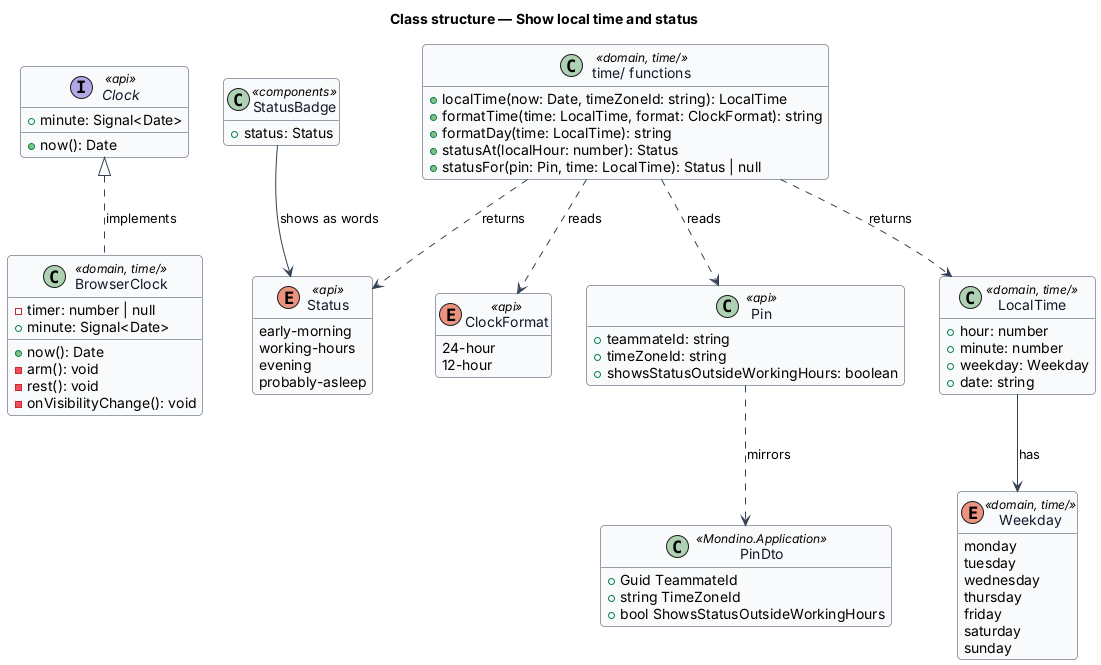

The diagram above was rendered by PlantUML. Its source (embedded in the PNG):
@startuml
skinparam backgroundColor #FFFFFF
skinparam shadowing false
skinparam roundcorner 8
skinparam defaultFontName Arial
skinparam ArrowColor #344054
skinparam class {
  BorderColor #344054
  FontColor #101828
  BackgroundColor #F9FAFB
}
hide empty members
title Class structure — Show local time and status


interface Clock <<api>> {
  +minute: Signal<Date>
  +now(): Date
}

class BrowserClock <<domain, time/>> {
  -timer: number | null
  +minute: Signal<Date>
  +now(): Date
  -arm(): void
  -rest(): void
  -onVisibilityChange(): void
}

class "time/ functions" as TimeFns <<domain, time/>> {
  +localTime(now: Date, timeZoneId: string): LocalTime
  +formatTime(time: LocalTime, format: ClockFormat): string
  +formatDay(time: LocalTime): string
  +statusAt(localHour: number): Status
  +statusFor(pin: Pin, time: LocalTime): Status | null
}

class LocalTime <<domain, time/>> {
  +hour: number
  +minute: number
  +weekday: Weekday
  +date: string
}

enum Weekday <<domain, time/>> {
  monday
  tuesday
  wednesday
  thursday
  friday
  saturday
  sunday
}

enum Status <<api>> {
  early-morning
  working-hours
  evening
  probably-asleep
}

enum ClockFormat <<api>> {
  24-hour
  12-hour
}

class Pin <<api>> {
  +teammateId: string
  +timeZoneId: string
  +showsStatusOutsideWorkingHours: boolean
}

class PinDto <<Mondino.Application>> {
  +Guid TeammateId
  +string TimeZoneId
  +bool ShowsStatusOutsideWorkingHours
}

class StatusBadge <<components>> {
  +status: Status
}

Clock <|.. BrowserClock : implements
TimeFns ..> LocalTime : returns
TimeFns ..> Status : returns
TimeFns ..> ClockFormat : reads
TimeFns ..> Pin : reads
LocalTime --> Weekday : has
StatusBadge --> Status : shows as words
Pin ..> PinDto : mirrors
@enduml